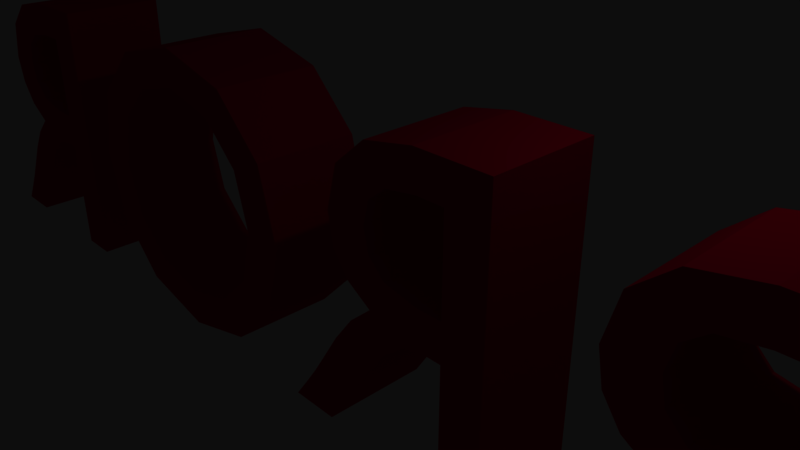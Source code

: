 # Source: error.blend  (saved by Blender 2.79.0; exported with 4.5.12 LTS)
import bpy
from mathutils import Matrix  # noqa: F401  (used for matrix-valued properties, if any)

bpy.ops.wm.read_factory_settings(use_empty=True)
scene = bpy.context.scene
scene.name = 'error'

# ---- collections
col_collection_1 = bpy.data.collections.new('Collection 1'); scene.collection.children.link(col_collection_1)

# ---- materials (node trees are filled in below, after node groups)
mat_error = bpy.data.materials.new('error')
mat_error.alpha_threshold = 0.0
mat_error.use_transparent_shadow = False
mat_error.diffuse_color = (0.8, 0.0, 0.0811, 1.0)
mat_error.roughness = 0.5
mat_error.specular_intensity = 0.0

# ---- material node trees

# ---- world
world_world = bpy.data.worlds.new('World'); scene.world = world_world
world_world.color = (0.05088, 0.05088, 0.05088)
world_world.use_sun_shadow = False
world_world.sun_shadow_jitter_overblur = 0.0
world_world.cycles.sampling_method = 'MANUAL'

# ---- cameras
cam_camera = bpy.data.cameras.new('Camera')
cam_camera.clip_end = 100.0
cam_camera.lens = 35.0
cam_camera.sensor_width = 32.0
cam_camera.sensor_height = 18.0
cam_camera.ortho_scale = 7.314
cam_camera.dof.focus_distance = 0.0
cam_camera.dof.aperture_fstop = 128.0

# ---- lights
light_lamp = bpy.data.lights.new('Lamp', 'POINT')
light_lamp.transmission_factor = 0.0
light_lamp.cutoff_distance = 30.0
light_lamp.energy = 100.0
light_lamp.shadow_buffer_clip_start = 1.001
light_lamp.shadow_soft_size = 0.1
light_lamp.shadow_maximum_resolution = 0.006
light_lamp.use_absolute_resolution = True

# ---- meshes
me_error = bpy.data.meshes.new('error')
me_error.from_pydata([(-6.319, 0.7875, 2.148), (-6.319, 0.7875, -2.148), (-6.936, 0.7875, -2.148), (-6.936, 0.7875, -0.2835), (-7.195, 0.7875, -0.2835), (-7.504, 0.7875, -0.3423), (-7.857, 0.7875, -0.6195), (-8.335, 0.7875, -1.266), (-8.902, 0.7875, -2.148), (-9.639, 0.7875, -2.148), (-9.396, 0.7875, -1.812), (-9.22, 0.7875, -1.559), (-9.053, 0.7875, -1.298), (-8.746, 0.7875, -0.8085), (-8.445, 0.7875, -0.4116), (-8.095, 0.7875, -0.1071), (-8.486, 0.7875, 0.1363), (-8.73, 0.7875, 0.4916), (-8.814, 0.7875, 0.945), (-8.641, 0.7875, 1.587), (-8.155, 0.7875, 2.002), (-7.402, 0.7875, 2.148), (-6.936, 0.7875, 1.619), (-7.333, 0.7875, 1.619), (-7.817, 0.7875, 1.54), (-8.089, 0.7875, 1.318), (-8.177, 0.7875, 0.9702), (-8.108, 0.7875, 0.6293), (-7.847, 0.7875, 0.3724), (-7.333, 0.7875, 0.2709), (-6.936, 0.7875, 0.2709), (-0.9324, 0.7875, 0.0), (-1.215, 0.7875, -1.09), (-2.007, 0.7875, -1.892), (-3.226, 0.7875, -2.205), (-4.475, 0.7875, -1.891), (-5.271, 0.7875, -1.087), (-5.55, 0.7875, 0.0), (-5.266, 0.7875, 1.104), (-4.468, 0.7875, 1.899), (-3.238, 0.7875, 2.205), (-2.022, 0.7875, 1.898), (-1.221, 0.7875, 1.101), (-1.569, 0.7875, 0.0), (-1.789, 0.7875, 0.8447), (-2.38, 0.7875, 1.423), (-3.238, 0.7875, 1.638), (-4.101, 0.7875, 1.423), (-4.694, 0.7875, 0.8447), (-4.914, 0.7875, 0.0), (-4.694, 0.7875, -0.8419), (-4.101, 0.7875, -1.422), (-3.238, 0.7875, -1.638), (-2.38, 0.7875, -1.422), (-1.789, 0.7875, -0.8419), (2.671, 0.7875, 2.148), (2.671, 0.7875, -2.148), (2.054, 0.7875, -2.148), (2.054, 0.7875, -0.2835), (1.796, 0.7875, -0.2835), (1.486, 0.7875, -0.3423), (1.133, 0.7875, -0.6195), (0.6552, 0.7875, -1.266), (0.0882, 0.7875, -2.148), (-0.6489, 0.7875, -2.148), (-0.406, 0.7875, -1.812), (-0.2303, 0.7875, -1.559), (-0.063, 0.7875, -1.298), (0.2441, 0.7875, -0.8085), (0.5455, 0.7875, -0.4116), (0.8946, 0.7875, -0.1071), (0.504, 0.7875, 0.1363), (0.2604, 0.7875, 0.4916), (0.1764, 0.7875, 0.945), (0.3491, 0.7875, 1.587), (0.8353, 0.7875, 2.002), (1.588, 0.7875, 2.148), (2.054, 0.7875, 1.619), (1.657, 0.7875, 1.619), (1.173, 0.7875, 1.54), (0.9014, 0.7875, 1.318), (0.8127, 0.7875, 0.9702), (0.8818, 0.7875, 0.6293), (1.143, 0.7875, 0.3724), (1.657, 0.7875, 0.2709), (2.054, 0.7875, 0.2709), (6.476, 0.7875, 2.148), (6.476, 0.7875, -2.148), (5.859, 0.7875, -2.148), (5.859, 0.7875, -0.2835), (5.601, 0.7875, -0.2835), (5.291, 0.7875, -0.3423), (4.938, 0.7875, -0.6195), (4.46, 0.7875, -1.266), (3.893, 0.7875, -2.148), (3.156, 0.7875, -2.148), (3.399, 0.7875, -1.812), (3.575, 0.7875, -1.559), (3.742, 0.7875, -1.298), (4.049, 0.7875, -0.8085), (4.351, 0.7875, -0.4116), (4.7, 0.7875, -0.1071), (4.309, 0.7875, 0.1363), (4.066, 0.7875, 0.4916), (3.982, 0.7875, 0.945), (4.154, 0.7875, 1.587), (4.641, 0.7875, 2.002), (5.393, 0.7875, 2.148), (5.859, 0.7875, 1.619), (5.462, 0.7875, 1.619), (4.979, 0.7875, 1.54), (4.707, 0.7875, 1.318), (4.618, 0.7875, 0.9702), (4.687, 0.7875, 0.6293), (4.948, 0.7875, 0.3724), (5.462, 0.7875, 0.2709), (5.859, 0.7875, 0.2709), (7.201, 0.7875, 2.148), (9.639, 0.7875, 2.148), (9.639, 0.7875, -2.148), (7.144, 0.7875, -2.148), (7.144, 0.7875, -1.594), (9.022, 0.7875, -1.594), (9.022, 0.7875, -0.2583), (7.264, 0.7875, -0.2583), (7.264, 0.7875, 0.2961), (9.022, 0.7875, 0.2961), (9.022, 0.7875, 1.594), (7.201, 0.7875, 1.594), (-6.319, -0.7875, 2.148), (-6.319, -0.7875, -2.148), (-6.936, -0.7875, -2.148), (-6.936, -0.7875, -0.2835), (-7.195, -0.7875, -0.2835), (-7.504, -0.7875, -0.3423), (-7.857, -0.7875, -0.6195), (-8.335, -0.7875, -1.266), (-8.902, -0.7875, -2.148), (-9.639, -0.7875, -2.148), (-9.396, -0.7875, -1.812), (-9.22, -0.7875, -1.559), (-9.053, -0.7875, -1.298), (-8.746, -0.7875, -0.8085), (-8.445, -0.7875, -0.4116), (-8.095, -0.7875, -0.1071), (-8.486, -0.7875, 0.1363), (-8.73, -0.7875, 0.4916), (-8.814, -0.7875, 0.945), (-8.641, -0.7875, 1.587), (-8.155, -0.7875, 2.002), (-7.402, -0.7875, 2.148), (-6.936, -0.7875, 1.619), (-7.333, -0.7875, 1.619), (-7.817, -0.7875, 1.54), (-8.089, -0.7875, 1.318), (-8.177, -0.7875, 0.9702), (-8.108, -0.7875, 0.6293), (-7.847, -0.7875, 0.3724), (-7.333, -0.7875, 0.2709), (-6.936, -0.7875, 0.2709), (-0.9324, -0.7875, 3.755e-07), (-1.215, -0.7875, -1.09), (-2.007, -0.7875, -1.892), (-3.226, -0.7875, -2.205), (-4.475, -0.7875, -1.891), (-5.271, -0.7875, -1.087), (-5.55, -0.7875, 3.755e-07), (-5.266, -0.7875, 1.104), (-4.468, -0.7875, 1.899), (-3.238, -0.7875, 2.205), (-2.022, -0.7875, 1.898), (-1.221, -0.7875, 1.101), (-1.569, -0.7875, 3.755e-07), (-1.789, -0.7875, 0.8447), (-2.38, -0.7875, 1.423), (-3.238, -0.7875, 1.638), (-4.101, -0.7875, 1.423), (-4.694, -0.7875, 0.8447), (-4.914, -0.7875, 3.755e-07), (-4.694, -0.7875, -0.8419), (-4.101, -0.7875, -1.422), (-3.238, -0.7875, -1.638), (-2.38, -0.7875, -1.422), (-1.789, -0.7875, -0.8419), (2.671, -0.7875, 2.148), (2.671, -0.7875, -2.148), (2.054, -0.7875, -2.148), (2.054, -0.7875, -0.2835), (1.796, -0.7875, -0.2835), (1.486, -0.7875, -0.3423), (1.133, -0.7875, -0.6195), (0.6552, -0.7875, -1.266), (0.0882, -0.7875, -2.148), (-0.6489, -0.7875, -2.148), (-0.406, -0.7875, -1.812), (-0.2303, -0.7875, -1.559), (-0.063, -0.7875, -1.298), (0.2441, -0.7875, -0.8085), (0.5455, -0.7875, -0.4116), (0.8946, -0.7875, -0.1071), (0.504, -0.7875, 0.1363), (0.2604, -0.7875, 0.4916), (0.1764, -0.7875, 0.945), (0.3491, -0.7875, 1.587), (0.8353, -0.7875, 2.002), (1.588, -0.7875, 2.148), (2.054, -0.7875, 1.619), (1.657, -0.7875, 1.619), (1.173, -0.7875, 1.54), (0.9014, -0.7875, 1.318), (0.8127, -0.7875, 0.9702), (0.8818, -0.7875, 0.6293), (1.143, -0.7875, 0.3724), (1.657, -0.7875, 0.2709), (2.054, -0.7875, 0.2709), (6.476, -0.7875, 2.148), (6.476, -0.7875, -2.148), (5.859, -0.7875, -2.148), (5.859, -0.7875, -0.2835), (5.601, -0.7875, -0.2835), (5.291, -0.7875, -0.3423), (4.938, -0.7875, -0.6195), (4.46, -0.7875, -1.266), (3.893, -0.7875, -2.148), (3.156, -0.7875, -2.148), (3.399, -0.7875, -1.812), (3.575, -0.7875, -1.559), (3.742, -0.7875, -1.298), (4.049, -0.7875, -0.8085), (4.351, -0.7875, -0.4116), (4.7, -0.7875, -0.1071), (4.309, -0.7875, 0.1363), (4.066, -0.7875, 0.4916), (3.982, -0.7875, 0.945), (4.154, -0.7875, 1.587), (4.641, -0.7875, 2.002), (5.393, -0.7875, 2.148), (5.859, -0.7875, 1.619), (5.462, -0.7875, 1.619), (4.979, -0.7875, 1.54), (4.707, -0.7875, 1.318), (4.618, -0.7875, 0.9702), (4.687, -0.7875, 0.6293), (4.948, -0.7875, 0.3724), (5.462, -0.7875, 0.2709), (5.859, -0.7875, 0.2709), (7.201, -0.7875, 2.148), (9.639, -0.7875, 2.148), (9.639, -0.7875, -2.148), (7.144, -0.7875, -2.148), (7.144, -0.7875, -1.594), (9.022, -0.7875, -1.594), (9.022, -0.7875, -0.2583), (7.264, -0.7875, -0.2583), (7.264, -0.7875, 0.2961), (9.022, -0.7875, 0.2961), (9.022, -0.7875, 1.594), (7.201, -0.7875, 1.594)], [], [(1, 22, 0), (22, 21, 0), (22, 20, 21), (22, 23, 20), (23, 19, 20), (1, 30, 22), (24, 19, 23), (24, 18, 19), (25, 18, 24), (26, 18, 25), (27, 18, 26), (27, 17, 18), (28, 17, 27), (28, 16, 17), (29, 16, 28), (1, 3, 30), (3, 29, 30), (3, 16, 29), (3, 15, 16), (3, 4, 15), (4, 14, 15), (1, 2, 3), (5, 14, 4), (6, 14, 5), (6, 13, 14), (7, 13, 6), (7, 12, 13), (8, 12, 7), (8, 11, 12), (8, 10, 11), (8, 9, 10), (41, 39, 40), (41, 46, 39), (46, 47, 39), (47, 38, 39), (42, 45, 41), (45, 46, 41), (42, 44, 45), (48, 38, 47), (48, 37, 38), (31, 44, 42), (31, 43, 44), (49, 37, 48), (32, 43, 31), (32, 54, 43), (50, 37, 49), (50, 36, 37), (32, 53, 54), (51, 36, 50), (51, 35, 36), (33, 53, 32), (33, 52, 53), (52, 35, 51), (33, 35, 52), (33, 34, 35), (56, 77, 55), (77, 76, 55), (77, 75, 76), (77, 78, 75), (78, 74, 75), (56, 85, 77), (79, 74, 78), (79, 73, 74), (80, 73, 79), (81, 73, 80), (82, 73, 81), (82, 72, 73), (83, 72, 82), (83, 71, 72), (84, 71, 83), (56, 58, 85), (58, 84, 85), (58, 71, 84), (58, 70, 71), (58, 59, 70), (59, 69, 70), (56, 57, 58), (60, 69, 59), (61, 69, 60), (61, 68, 69), (62, 68, 61), (62, 67, 68), (63, 67, 62), (63, 66, 67), (63, 65, 66), (63, 64, 65), (87, 108, 86), (108, 107, 86), (108, 106, 107), (108, 109, 106), (109, 105, 106), (87, 116, 108), (110, 105, 109), (110, 104, 105), (111, 104, 110), (112, 104, 111), (113, 104, 112), (113, 103, 104), (114, 103, 113), (114, 102, 103), (115, 102, 114), (87, 89, 116), (89, 115, 116), (89, 102, 115), (89, 101, 102), (89, 90, 101), (90, 100, 101), (87, 88, 89), (91, 100, 90), (92, 100, 91), (92, 99, 100), (93, 99, 92), (93, 98, 99), (94, 98, 93), (94, 97, 98), (94, 96, 97), (94, 95, 96), (119, 127, 118), (127, 117, 118), (127, 128, 117), (119, 126, 127), (119, 123, 126), (123, 125, 126), (123, 124, 125), (119, 122, 123), (119, 121, 122), (119, 120, 121), (130, 129, 151), (151, 129, 150), (151, 150, 149), (151, 149, 152), (152, 149, 148), (130, 151, 159), (153, 152, 148), (153, 148, 147), (154, 153, 147), (155, 154, 147), (156, 155, 147), (156, 147, 146), (157, 156, 146), (157, 146, 145), (158, 157, 145), (130, 159, 132), (132, 159, 158), (132, 158, 145), (132, 145, 144), (132, 144, 133), (133, 144, 143), (130, 132, 131), (134, 133, 143), (135, 134, 143), (135, 143, 142), (136, 135, 142), (136, 142, 141), (137, 136, 141), (137, 141, 140), (137, 140, 139), (137, 139, 138), (170, 169, 168), (170, 168, 175), (175, 168, 176), (176, 168, 167), (171, 170, 174), (174, 170, 175), (171, 174, 173), (177, 176, 167), (177, 167, 166), (160, 171, 173), (160, 173, 172), (178, 177, 166), (161, 160, 172), (161, 172, 183), (179, 178, 166), (179, 166, 165), (161, 183, 182), (180, 179, 165), (180, 165, 164), (162, 161, 182), (162, 182, 181), (181, 180, 164), (162, 181, 164), (162, 164, 163), (185, 184, 206), (206, 184, 205), (206, 205, 204), (206, 204, 207), (207, 204, 203), (185, 206, 214), (208, 207, 203), (208, 203, 202), (209, 208, 202), (210, 209, 202), (211, 210, 202), (211, 202, 201), (212, 211, 201), (212, 201, 200), (213, 212, 200), (185, 214, 187), (187, 214, 213), (187, 213, 200), (187, 200, 199), (187, 199, 188), (188, 199, 198), (185, 187, 186), (189, 188, 198), (190, 189, 198), (190, 198, 197), (191, 190, 197), (191, 197, 196), (192, 191, 196), (192, 196, 195), (192, 195, 194), (192, 194, 193), (216, 215, 237), (237, 215, 236), (237, 236, 235), (237, 235, 238), (238, 235, 234), (216, 237, 245), (239, 238, 234), (239, 234, 233), (240, 239, 233), (241, 240, 233), (242, 241, 233), (242, 233, 232), (243, 242, 232), (243, 232, 231), (244, 243, 231), (216, 245, 218), (218, 245, 244), (218, 244, 231), (218, 231, 230), (218, 230, 219), (219, 230, 229), (216, 218, 217), (220, 219, 229), (221, 220, 229), (221, 229, 228), (222, 221, 228), (222, 228, 227), (223, 222, 227), (223, 227, 226), (223, 226, 225), (223, 225, 224), (248, 247, 256), (256, 247, 246), (256, 246, 257), (248, 256, 255), (248, 255, 252), (252, 255, 254), (252, 254, 253), (248, 252, 251), (248, 251, 250), (248, 250, 249), (52, 51, 180, 181), (25, 24, 153, 154), (73, 72, 201, 202), (29, 28, 157, 158), (60, 59, 188, 189), (84, 83, 212, 213), (41, 40, 169, 170), (118, 117, 246, 247), (45, 44, 173, 174), (69, 68, 197, 198), (98, 97, 226, 227), (9, 8, 137, 138), (64, 63, 192, 193), (86, 107, 236, 215), (13, 12, 141, 142), (22, 30, 159, 151), (80, 79, 208, 209), (37, 36, 165, 166), (65, 64, 193, 194), (24, 23, 152, 153), (5, 4, 133, 134), (88, 87, 216, 217), (20, 19, 148, 149), (114, 113, 242, 243), (43, 54, 183, 172), (92, 91, 220, 221), (33, 32, 161, 162), (111, 110, 239, 240), (126, 125, 254, 255), (53, 52, 181, 182), (107, 106, 235, 236), (28, 27, 156, 157), (122, 121, 250, 251), (1, 0, 129, 130), (103, 102, 231, 232), (72, 71, 200, 201), (42, 41, 170, 171), (76, 75, 204, 205), (49, 48, 177, 178), (32, 31, 160, 161), (128, 127, 256, 257), (87, 86, 215, 216), (55, 76, 205, 184), (46, 45, 174, 175), (12, 11, 140, 141), (83, 82, 211, 212), (68, 67, 196, 197), (57, 56, 185, 186), (119, 118, 247, 248), (38, 37, 166, 167), (61, 60, 189, 190), (99, 98, 227, 228), (77, 85, 214, 206), (91, 90, 219, 220), (16, 15, 144, 145), (23, 22, 151, 152), (34, 33, 162, 163), (19, 18, 147, 148), (8, 7, 136, 137), (95, 94, 223, 224), (54, 53, 182, 183), (31, 42, 171, 160), (104, 103, 232, 233), (115, 114, 243, 244), (4, 3, 132, 133), (75, 74, 203, 204), (27, 26, 155, 156), (127, 126, 255, 256), (123, 122, 251, 252), (50, 49, 178, 179), (100, 99, 228, 229), (79, 78, 207, 208), (58, 57, 186, 187), (11, 10, 139, 140), (117, 128, 257, 246), (62, 61, 190, 191), (71, 70, 199, 200), (96, 95, 224, 225), (47, 46, 175, 176), (67, 66, 195, 196), (116, 115, 244, 245), (15, 14, 143, 144), (82, 81, 210, 211), (39, 38, 167, 168), (94, 93, 222, 223), (35, 34, 163, 164), (112, 111, 240, 241), (7, 6, 135, 136), (90, 89, 218, 219), (105, 104, 233, 234), (18, 17, 146, 147), (3, 2, 131, 132), (109, 108, 237, 238), (120, 119, 248, 249), (26, 25, 154, 155), (124, 123, 252, 253), (78, 77, 206, 207), (51, 50, 179, 180), (101, 100, 229, 230), (30, 29, 158, 159), (108, 116, 245, 237), (44, 43, 172, 173), (74, 73, 202, 203), (70, 69, 198, 199), (59, 58, 187, 188), (85, 84, 213, 214), (97, 96, 225, 226), (10, 9, 138, 139), (48, 47, 176, 177), (14, 13, 142, 143), (63, 62, 191, 192), (81, 80, 209, 210), (40, 39, 168, 169), (21, 20, 149, 150), (6, 5, 134, 135), (36, 35, 164, 165), (66, 65, 194, 195), (113, 112, 241, 242), (89, 88, 217, 218), (110, 109, 238, 239), (93, 92, 221, 222), (106, 105, 234, 235), (17, 16, 145, 146), (121, 120, 249, 250), (2, 1, 130, 131), (0, 21, 150, 129), (56, 55, 184, 185), (102, 101, 230, 231), (125, 124, 253, 254)])
me_error.materials.append(mat_error)
me_error.use_remesh_preserve_volume = False
me_error.use_remesh_preserve_attributes = False
me_error.use_mirror_vertex_groups = False
me_error.update()

# ---- objects
ob_error = bpy.data.objects.new('error', me_error)
ob_lamp = bpy.data.objects.new('Lamp', light_lamp)
ob_camera = bpy.data.objects.new('Camera', cam_camera)

# ---- transforms, parenting, visibility, modifiers, constraints
ob_error.location = (0.0, 0.0, 0.0)
ob_error.lineart.crease_threshold = 0.0
ob_lamp.location = (4.076, 1.005, 5.904)
ob_lamp.rotation_euler = (0.6503, 0.05522, 1.866)
ob_lamp.lock_rotations_4d = False
ob_lamp.empty_display_type = 'ARROWS'
ob_lamp.color = (0.0, 0.0, 0.0, 0.0)
ob_lamp.lineart.crease_threshold = 0.0
ob_camera.location = (7.481, -6.508, 5.344)
ob_camera.rotation_euler = (1.109, 0.0, 0.8149)
ob_camera.lock_rotations_4d = False
ob_camera.empty_display_type = 'ARROWS'
ob_camera.color = (0.0, 0.0, 0.0, 0.0)
ob_camera.display_type = 'WIRE'
ob_camera.lineart.crease_threshold = 0.0

# ---- collection membership
col_collection_1.objects.link(ob_error)
col_collection_1.objects.link(ob_lamp)
col_collection_1.objects.link(ob_camera)

# ---- scene / render settings (as saved in the file)
scene.camera = ob_camera
scene.frame_start = 1; scene.frame_end = 250; scene.frame_set(1)
scene.render.engine = 'BLENDER_EEVEE_NEXT'
scene.render.resolution_percentage = 50
scene.render.fps = 60
scene.render.dither_intensity = 0.0
scene.cycles.use_denoising = False
scene.cycles.samples = 128
scene.cycles.sampling_pattern = 'TABULATED_SOBOL'
scene.cycles.use_adaptive_sampling = False
scene.cycles.use_light_tree = False
scene.cycles.blur_glossy = 0.0
scene.cycles.sample_clamp_indirect = 0.0
scene.view_settings.view_transform = 'Raw'
scene.unit_settings.scale_length = 0.01
bpy.context.view_layer.update()
